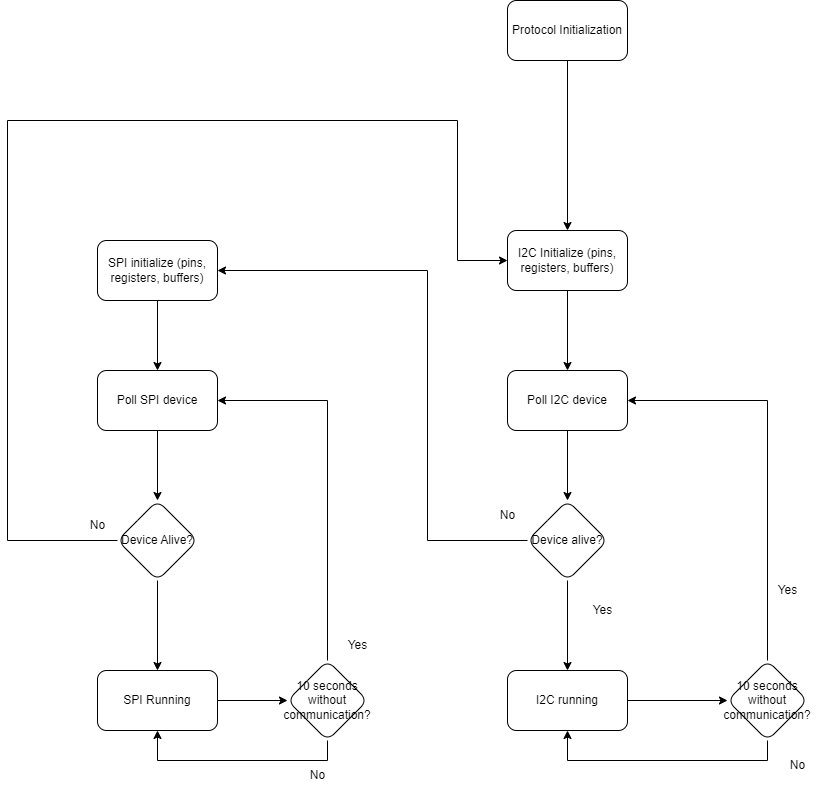

The diagram above was exported from draw.io. Its source (the exported page's mxGraphModel, read from the mxfile embedded in the PNG):
<mxGraphModel dx="2031" dy="996" grid="1" gridSize="10" guides="1" tooltips="1" connect="1" arrows="1" fold="1" page="1" pageScale="1" pageWidth="850" pageHeight="1100" math="0" shadow="0">
  <root>
    <mxCell id="0" />
    <mxCell id="1" parent="0" />
    <mxCell id="2" value="" style="edgeStyle=orthogonalEdgeStyle;rounded=0;orthogonalLoop=1;jettySize=auto;html=1;" edge="1" source="3" target="5" parent="1">
      <mxGeometry relative="1" as="geometry" />
    </mxCell>
    <mxCell id="3" value="Protocol Initialization" style="rounded=1;whiteSpace=wrap;html=1;" vertex="1" parent="1">
      <mxGeometry x="510" y="10" width="120" height="60" as="geometry" />
    </mxCell>
    <mxCell id="4" value="" style="edgeStyle=orthogonalEdgeStyle;rounded=0;orthogonalLoop=1;jettySize=auto;html=1;" edge="1" source="5" target="7" parent="1">
      <mxGeometry relative="1" as="geometry" />
    </mxCell>
    <mxCell id="5" value="I2C Initialize (pins, registers, buffers)" style="whiteSpace=wrap;html=1;rounded=1;" vertex="1" parent="1">
      <mxGeometry x="510" y="240" width="120" height="60" as="geometry" />
    </mxCell>
    <mxCell id="6" value="" style="edgeStyle=orthogonalEdgeStyle;rounded=0;orthogonalLoop=1;jettySize=auto;html=1;" edge="1" source="7" target="10" parent="1">
      <mxGeometry relative="1" as="geometry" />
    </mxCell>
    <mxCell id="7" value="Poll I2C device" style="whiteSpace=wrap;html=1;rounded=1;" vertex="1" parent="1">
      <mxGeometry x="510" y="380" width="120" height="60" as="geometry" />
    </mxCell>
    <mxCell id="8" value="" style="edgeStyle=orthogonalEdgeStyle;rounded=0;orthogonalLoop=1;jettySize=auto;html=1;" edge="1" source="10" target="12" parent="1">
      <mxGeometry relative="1" as="geometry" />
    </mxCell>
    <mxCell id="9" value="" style="edgeStyle=orthogonalEdgeStyle;rounded=0;orthogonalLoop=1;jettySize=auto;html=1;" edge="1" source="10" target="20" parent="1">
      <mxGeometry relative="1" as="geometry">
        <Array as="points">
          <mxPoint x="430" y="550" />
          <mxPoint x="430" y="280" />
        </Array>
      </mxGeometry>
    </mxCell>
    <mxCell id="10" value="Device alive?" style="rhombus;whiteSpace=wrap;html=1;rounded=1;" vertex="1" parent="1">
      <mxGeometry x="530" y="510" width="80" height="80" as="geometry" />
    </mxCell>
    <mxCell id="11" value="" style="edgeStyle=orthogonalEdgeStyle;rounded=0;orthogonalLoop=1;jettySize=auto;html=1;" edge="1" source="12" target="15" parent="1">
      <mxGeometry relative="1" as="geometry" />
    </mxCell>
    <mxCell id="12" value="I2C running" style="whiteSpace=wrap;html=1;rounded=1;" vertex="1" parent="1">
      <mxGeometry x="510" y="680" width="120" height="60" as="geometry" />
    </mxCell>
    <mxCell id="13" style="edgeStyle=orthogonalEdgeStyle;rounded=0;orthogonalLoop=1;jettySize=auto;html=1;exitX=0.5;exitY=0;exitDx=0;exitDy=0;entryX=1;entryY=0.5;entryDx=0;entryDy=0;" edge="1" source="15" target="7" parent="1">
      <mxGeometry relative="1" as="geometry" />
    </mxCell>
    <mxCell id="14" style="edgeStyle=orthogonalEdgeStyle;rounded=0;orthogonalLoop=1;jettySize=auto;html=1;exitX=0.5;exitY=1;exitDx=0;exitDy=0;entryX=0.5;entryY=1;entryDx=0;entryDy=0;" edge="1" source="15" target="12" parent="1">
      <mxGeometry relative="1" as="geometry" />
    </mxCell>
    <mxCell id="15" value="10 seconds without communication?" style="rhombus;whiteSpace=wrap;html=1;rounded=1;" vertex="1" parent="1">
      <mxGeometry x="730" y="670" width="80" height="80" as="geometry" />
    </mxCell>
    <mxCell id="16" value="Yes" style="text;html=1;align=center;verticalAlign=middle;resizable=0;points=[];autosize=1;strokeColor=none;fillColor=none;" vertex="1" parent="1">
      <mxGeometry x="585" y="605" width="40" height="30" as="geometry" />
    </mxCell>
    <mxCell id="17" value="Yes" style="text;html=1;align=center;verticalAlign=middle;resizable=0;points=[];autosize=1;strokeColor=none;fillColor=none;" vertex="1" parent="1">
      <mxGeometry x="770" y="585" width="40" height="30" as="geometry" />
    </mxCell>
    <mxCell id="18" value="No" style="text;html=1;align=center;verticalAlign=middle;resizable=0;points=[];autosize=1;strokeColor=none;fillColor=none;" vertex="1" parent="1">
      <mxGeometry x="780" y="760" width="40" height="30" as="geometry" />
    </mxCell>
    <mxCell id="19" value="" style="edgeStyle=orthogonalEdgeStyle;rounded=0;orthogonalLoop=1;jettySize=auto;html=1;" edge="1" source="20" target="22" parent="1">
      <mxGeometry relative="1" as="geometry" />
    </mxCell>
    <mxCell id="20" value="SPI initialize (pins, registers, buffers)" style="whiteSpace=wrap;html=1;rounded=1;" vertex="1" parent="1">
      <mxGeometry x="100" y="250" width="120" height="60" as="geometry" />
    </mxCell>
    <mxCell id="21" value="" style="edgeStyle=orthogonalEdgeStyle;rounded=0;orthogonalLoop=1;jettySize=auto;html=1;" edge="1" source="22" target="25" parent="1">
      <mxGeometry relative="1" as="geometry" />
    </mxCell>
    <mxCell id="22" value="Poll SPI device" style="whiteSpace=wrap;html=1;rounded=1;" vertex="1" parent="1">
      <mxGeometry x="100" y="380" width="120" height="60" as="geometry" />
    </mxCell>
    <mxCell id="23" style="edgeStyle=orthogonalEdgeStyle;rounded=0;orthogonalLoop=1;jettySize=auto;html=1;entryX=0;entryY=0.5;entryDx=0;entryDy=0;" edge="1" source="25" target="5" parent="1">
      <mxGeometry relative="1" as="geometry">
        <Array as="points">
          <mxPoint x="10" y="550" />
          <mxPoint x="10" y="130" />
          <mxPoint x="460" y="130" />
          <mxPoint x="460" y="270" />
        </Array>
      </mxGeometry>
    </mxCell>
    <mxCell id="24" value="" style="edgeStyle=orthogonalEdgeStyle;rounded=0;orthogonalLoop=1;jettySize=auto;html=1;" edge="1" source="25" target="28" parent="1">
      <mxGeometry relative="1" as="geometry" />
    </mxCell>
    <mxCell id="25" value="Device Alive?" style="rhombus;whiteSpace=wrap;html=1;rounded=1;" vertex="1" parent="1">
      <mxGeometry x="120" y="510" width="80" height="80" as="geometry" />
    </mxCell>
    <mxCell id="26" value="No" style="text;html=1;align=center;verticalAlign=middle;resizable=0;points=[];autosize=1;strokeColor=none;fillColor=none;" vertex="1" parent="1">
      <mxGeometry x="80" y="520" width="40" height="30" as="geometry" />
    </mxCell>
    <mxCell id="27" style="edgeStyle=orthogonalEdgeStyle;rounded=0;orthogonalLoop=1;jettySize=auto;html=1;entryX=0;entryY=0.5;entryDx=0;entryDy=0;" edge="1" source="28" target="32" parent="1">
      <mxGeometry relative="1" as="geometry" />
    </mxCell>
    <mxCell id="28" value="SPI Running" style="whiteSpace=wrap;html=1;rounded=1;" vertex="1" parent="1">
      <mxGeometry x="100" y="680" width="120" height="60" as="geometry" />
    </mxCell>
    <mxCell id="29" value="Yes" style="text;html=1;align=center;verticalAlign=middle;resizable=0;points=[];autosize=1;strokeColor=none;fillColor=none;" vertex="1" parent="1">
      <mxGeometry x="340" y="640" width="40" height="30" as="geometry" />
    </mxCell>
    <mxCell id="30" style="edgeStyle=orthogonalEdgeStyle;rounded=0;orthogonalLoop=1;jettySize=auto;html=1;exitX=0.5;exitY=0;exitDx=0;exitDy=0;entryX=1;entryY=0.5;entryDx=0;entryDy=0;" edge="1" source="32" target="22" parent="1">
      <mxGeometry relative="1" as="geometry">
        <Array as="points">
          <mxPoint x="330" y="410" />
        </Array>
      </mxGeometry>
    </mxCell>
    <mxCell id="31" style="edgeStyle=orthogonalEdgeStyle;rounded=0;orthogonalLoop=1;jettySize=auto;html=1;exitX=0.5;exitY=1;exitDx=0;exitDy=0;entryX=0.5;entryY=1;entryDx=0;entryDy=0;" edge="1" source="32" target="28" parent="1">
      <mxGeometry relative="1" as="geometry" />
    </mxCell>
    <mxCell id="32" value="10 seconds without communication?" style="rhombus;whiteSpace=wrap;html=1;rounded=1;" vertex="1" parent="1">
      <mxGeometry x="290" y="670" width="80" height="80" as="geometry" />
    </mxCell>
    <mxCell id="33" value="No" style="text;html=1;align=center;verticalAlign=middle;resizable=0;points=[];autosize=1;strokeColor=none;fillColor=none;" vertex="1" parent="1">
      <mxGeometry x="490" y="510" width="40" height="30" as="geometry" />
    </mxCell>
    <mxCell id="34" value="No" style="text;html=1;align=center;verticalAlign=middle;resizable=0;points=[];autosize=1;strokeColor=none;fillColor=none;" vertex="1" parent="1">
      <mxGeometry x="300" y="770" width="40" height="30" as="geometry" />
    </mxCell>
  </root>
</mxGraphModel>